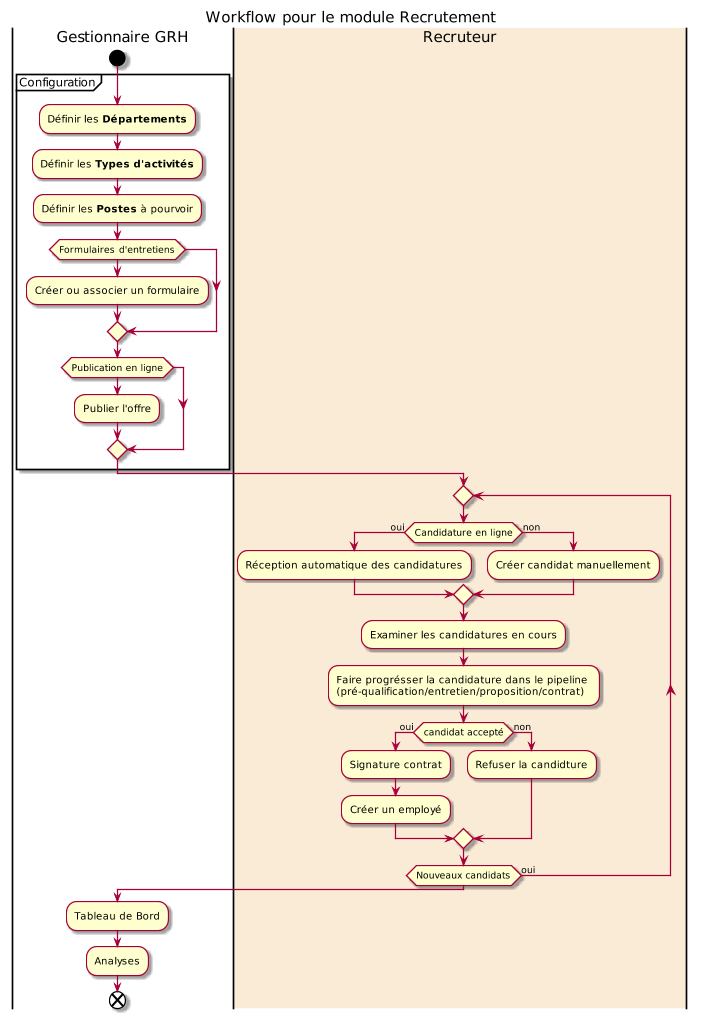

The diagram above was rendered by PlantUML. Its source (embedded in the PNG):
@startuml activity-recrutement

title Workflow pour le module Recrutement
scale 100 width
scale 1000 height

|Gestionnaire GRH|
start
partition Configuration {
    :Définir les **Départements**;
    :Définir les **Types d'activités**;
    :Définir les **Postes** à pourvoir;
    if (Formulaires d'entretiens) then
        :Créer ou associer un formulaire;
    endif
    if (Publication en ligne) then
        :Publier l'offre;
    endif
}

|#AntiqueWhite|Recruteur|

repeat
    if (Candidature en ligne) then (oui)
        :Réception automatique des candidatures;
    else (non)
        :Créer candidat manuellement;
    endif

    :Examiner les candidatures en cours;
    :Faire progrésser la candidature dans le pipeline \n(pré-qualification/entretien/proposition/contrat);
    if (candidat accepté) then (oui)
        :Signature contrat;
        :Créer un employé;
    else (non)
        :Refuser la candidture;
    endif
repeat while (Nouveaux candidats) is (oui)


|Gestionnaire GRH|
:Tableau de Bord;
:Analyses;

end

@enduml